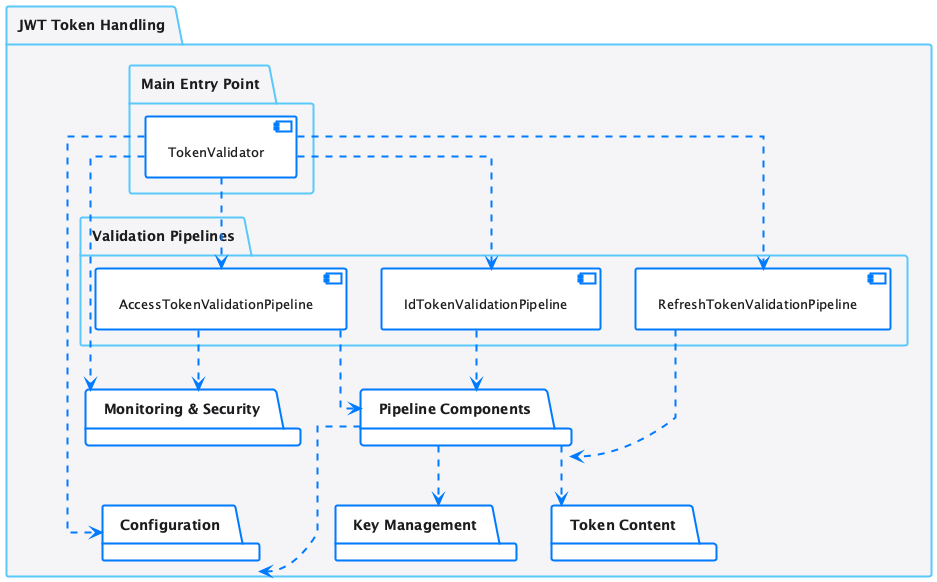

The diagram above was rendered by PlantUML. Its source (embedded in the PNG):
@startuml
!include plantuml.skin

package "JWT Token Handling" {

  package "Main Entry Point" {
    [TokenValidator]
  }

  package "Validation Pipelines" {
    [AccessTokenValidationPipeline]
    [IdTokenValidationPipeline]
    [RefreshTokenValidationPipeline]
  }

  package "Pipeline Components" {
  }

  package "Configuration" {
  }

  package "Key Management" {
  }

  package "Monitoring & Security" {
  }

  package "Token Content" {
  }

  ' Main entry point to pipelines
  [TokenValidator] ..> [AccessTokenValidationPipeline]
  [TokenValidator] ..> [IdTokenValidationPipeline]
  [TokenValidator] ..> [RefreshTokenValidationPipeline]

  ' Pipelines to other packages
  [AccessTokenValidationPipeline] ..> "Pipeline Components"
  [IdTokenValidationPipeline] ..> "Pipeline Components"
  [RefreshTokenValidationPipeline] ..> "Pipeline Components"

  [TokenValidator] ..> "Configuration"
  "Pipeline Components" ..> "Configuration"
  "Pipeline Components" ..> "Key Management"
  [TokenValidator] ..> "Monitoring & Security"
  [AccessTokenValidationPipeline] ..> "Monitoring & Security"
  "Pipeline Components" ..> "Token Content"
}
@enduml